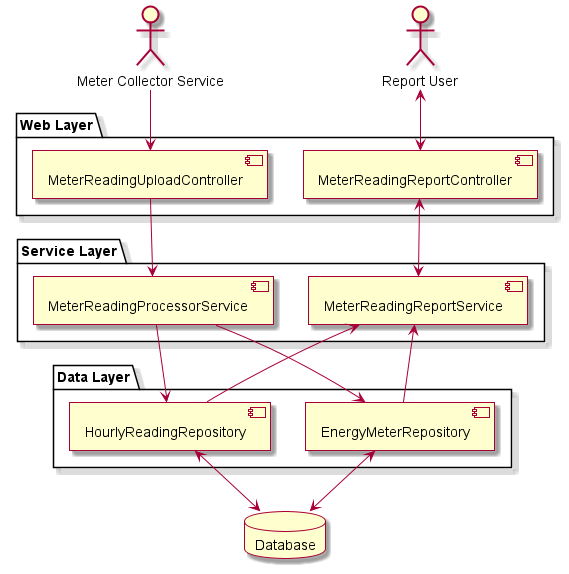

The diagram above was rendered by PlantUML. Its source (embedded in the PNG):
@startuml
skin rose
hide empty members

:Meter Collector Service: as Collector
:Report User: as Report_User

package "Web Layer" {
    component MeterReadingUploadController
    component MeterReadingReportController
}

package "Service Layer" {
    component MeterReadingProcessorService
    component MeterReadingReportService
}

package "Data Layer" {
    component EnergyMeterRepository
    component HourlyReadingRepository
}

database "Database"

Collector -down-> MeterReadingUploadController
Report_User <-down-> MeterReadingReportController

MeterReadingUploadController -down-> MeterReadingProcessorService
MeterReadingReportController <-down-> MeterReadingReportService

MeterReadingProcessorService -down-> EnergyMeterRepository
MeterReadingProcessorService -down-> HourlyReadingRepository
MeterReadingReportService <-down- HourlyReadingRepository
MeterReadingReportService <-down- EnergyMeterRepository

EnergyMeterRepository <-down-> Database
HourlyReadingRepository <-down-> Database


@enduml